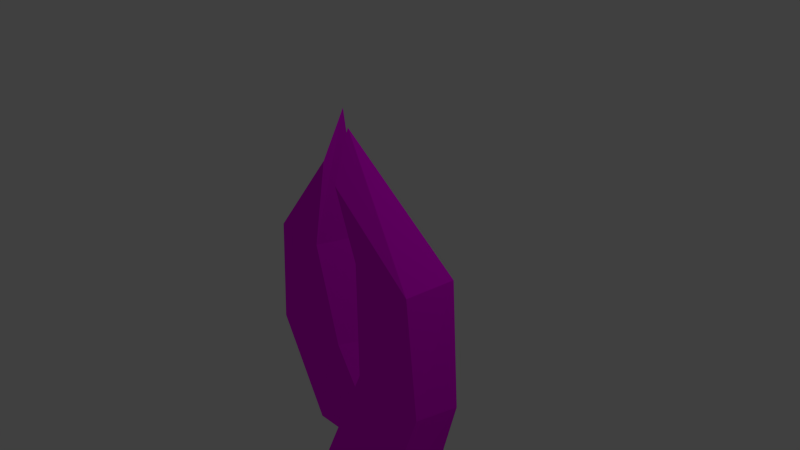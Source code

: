 # Source: Grass2.blend  (saved by Blender 2.75.0; exported with 4.5.12 LTS)
import bpy
from mathutils import Matrix  # noqa: F401  (used for matrix-valued properties, if any)

bpy.ops.wm.read_factory_settings(use_empty=True)
scene = bpy.context.scene
scene.name = 'Scene'

# ---- collections
col_collection_1 = bpy.data.collections.new('Collection 1'); scene.collection.children.link(col_collection_1)

# ---- images (referenced by path relative to the original .blend; pixels are not part of the script)
import os
ASSET_DIR = os.environ.get("B2B_ASSET_DIR", "")  # directory of the original .blend (textures are referenced by path, not embedded)
HERE = os.path.dirname(os.path.abspath(__file__))  # packed textures are extracted next to this script under _unpacked/

def load_image(name, relpath, width, height, colorspace="sRGB"):
    """Load a texture the original file referenced (path relative to the .blend, or extracted next to this script)."""
    p = next((c for c in (os.path.join(HERE, relpath), os.path.join(ASSET_DIR, relpath)) if relpath and os.path.exists(c)), "")
    if p:
        img = bpy.data.images.load(p, check_existing=True)
        img.name = name
    else:  # same state as the original file: an image datablock whose file is absent (Cycles renders it pink)
        img = bpy.data.images.new(name, width, height)
        img.source = "FILE"
        img.filepath = "//" + (relpath or name)
    img.colorspace_settings.name = colorspace
    return img
img_grasstexture_png = load_image('GrassTexture.png', 'textures/GrassTexture.png', 1024, 1024, 'sRGB')

# ---- materials (node trees are filled in below, after node groups)
mat_material = bpy.data.materials.new('Material')
mat_material.alpha_threshold = 0.0
mat_material.roughness = 0.5

# ---- material node trees
mat_material.use_nodes = True; mat_material.node_tree.nodes.clear()
_N = mat_material.node_tree.nodes; _L = mat_material.node_tree.links
n0 = _N.new('ShaderNodeOutputMaterial'); n0.name = 'Material Output'; n0.location = (300, 300)
n1 = _N.new('ShaderNodeBsdfDiffuse'); n1.name = 'Diffuse BSDF'; n1.location = (10, 300)
n2 = _N.new('ShaderNodeTexImage'); n2.name = 'Image Texture'; n2.location = (-180, 300)
n2.width = 140
n2.image = img_grasstexture_png
_L.new(n1.outputs[0], n0.inputs[0])
_L.new(n2.outputs[0], n1.inputs[0])
n0.is_active_output = True

# ---- world
world_world = bpy.data.worlds.new('World'); scene.world = world_world
world_world.color = (0.05088, 0.05088, 0.05088)
world_world.use_sun_shadow = False
world_world.sun_shadow_jitter_overblur = 0.0
world_world.cycles.sampling_method = 'MANUAL'
world_world.cycles.sample_map_resolution = 256

# ---- cameras
cam_camera = bpy.data.cameras.new('Camera')
cam_camera.clip_end = 100.0
cam_camera.lens = 35.0
cam_camera.sensor_width = 32.0
cam_camera.sensor_height = 18.0
cam_camera.ortho_scale = 7.314
cam_camera.dof.focus_distance = 0.0

# ---- lights
light_lamp = bpy.data.lights.new('Lamp', 'POINT')
light_lamp.transmission_factor = 0.0
light_lamp.cutoff_distance = 30.0
light_lamp.energy = 100.0
light_lamp.shadow_buffer_clip_start = 1.001
light_lamp.shadow_soft_size = 0.1
light_lamp.shadow_maximum_resolution = 0.006
light_lamp.use_absolute_resolution = True
light_lamp.cycles.use_multiple_importance_sampling = False

# ---- meshes
me_grass_2 = bpy.data.meshes.new('grass_2')
me_grass_2.from_pydata([(-0.8705, -3.713, 0.3141), (0.6965, -3.715, 0.6969), (1.131, -1.859, 0.3438), (-0.03451, -1.787, 0.2838), (-0.1149, -1.777, -0.2838), (1.236, -1.92, -0.2937), (0.7465, -3.753, -0.2838), (-0.9105, -3.776, -0.3738), (0.9431, -0.1313, 0.3234), (-0.1036, -0.1015, 0.2214), (0.0458, -0.09194, -0.2838), (1.148, -0.02946, -0.2838), (-0.3749, 0.9278, 0.2841), (-0.5127, 1.574, -0.07498), (-1.689, -3.732, -0.2715), (-0.2012, -3.699, -0.2715), (-1.145, -2.079, -0.2465), (-2.489, -2.17, -0.2715), (-2.481, -2.129, -0.8391), (-0.7812, -2.01, -0.7876), (-0.1716, -3.739, -1.047), (-1.642, -3.699, -1.196), (-1.571, -0.5585, -0.2715), (-2.452, -0.5452, -0.3339), (-2.421, -0.4991, -0.8391), (-1.222, -0.4783, -0.8391), (-1.419, 0.7735, -0.367), (-1.274, 1.517, -0.6303)], [], [(0, 1, 2, 3), (4, 5, 6, 7), (1, 6, 5, 2), (7, 0, 3, 4), (3, 2, 8, 9), (4, 3, 9, 10), (10, 11, 5, 4), (2, 5, 11, 8), (9, 8, 12), (10, 9, 12, 13), (13, 11, 10), (8, 11, 13, 12), (14, 15, 16, 17), (18, 19, 20, 21), (15, 20, 19, 16), (21, 14, 17, 18), (17, 16, 22, 23), (18, 17, 23, 24), (24, 25, 19, 18), (16, 19, 25, 22), (23, 22, 26), (24, 23, 26, 27), (27, 25, 24), (22, 25, 27, 26)])
_uv = me_grass_2.uv_layers.new(name='UVMap')
_uv.uv.foreach_set('vector', [0.6977, 0.7431, 0.7451, 0.7431, 0.7451, 0.7603, 0.6977, 0.7603, 0.746, 0.7733, 0.7934, 0.7733, 0.7934, 0.7905, 0.746, 0.7905, 0.7847, 0.8383, 0.7847, 0.7909, 0.8019, 0.7909, 0.8019, 0.8383, 0.7043, 0.8383, 0.7043, 0.7909, 0.7215, 0.7909, 0.7215, 0.8383, 0.6977, 0.7603, 0.7451, 0.7603, 0.7451, 0.7747, 0.6977, 0.7747, 0.7215, 0.8383, 0.7215, 0.7909, 0.7359, 0.7909, 0.7359, 0.8383, 0.746, 0.7589, 0.7934, 0.7589, 0.7934, 0.7733, 0.746, 0.7733, 0.8019, 0.8383, 0.8019, 0.7909, 0.8164, 0.7909, 0.8164, 0.8383, 0.6977, 0.7747, 0.7451, 0.7747, 0.7215, 0.7905, 0.7367, 0.8383, 0.7367, 0.7909, 0.7604, 0.7909, 0.7604, 0.8383, 0.7698, 0.7431, 0.7934, 0.7589, 0.746, 0.7589, 0.784, 0.7909, 0.784, 0.8383, 0.7604, 0.8383, 0.7604, 0.7909, 0.6977, 0.7431, 0.7451, 0.7431, 0.7451, 0.7603, 0.6977, 0.7603, 0.746, 0.7733, 0.7934, 0.7733, 0.7934, 0.7905, 0.746, 0.7905, 0.7847, 0.8383, 0.7847, 0.7909, 0.8019, 0.7909, 0.8019, 0.8383, 0.7043, 0.8383, 0.7043, 0.7909, 0.7215, 0.7909, 0.7215, 0.8383, 0.6977, 0.7603, 0.7451, 0.7603, 0.7451, 0.7747, 0.6977, 0.7747, 0.7215, 0.8383, 0.7215, 0.7909, 0.7359, 0.7909, 0.7359, 0.8383, 0.746, 0.7589, 0.7934, 0.7589, 0.7934, 0.7733, 0.746, 0.7733, 0.8019, 0.8383, 0.8019, 0.7909, 0.8164, 0.7909, 0.8164, 0.8383, 0.6977, 0.7747, 0.7451, 0.7747, 0.7215, 0.7905, 0.7367, 0.8383, 0.7367, 0.7909, 0.7604, 0.7909, 0.7604, 0.8383, 0.7698, 0.7431, 0.7934, 0.7589, 0.746, 0.7589, 0.784, 0.7909, 0.784, 0.8383, 0.7604, 0.8383, 0.7604, 0.7909])
me_grass_2.materials.append(mat_material)
me_grass_2.use_remesh_preserve_volume = False
me_grass_2.use_remesh_preserve_attributes = False
me_grass_2.use_mirror_vertex_groups = False
me_grass_2.update()

# ---- objects
ob_grass_2 = bpy.data.objects.new('grass_2', me_grass_2)
ob_lamp = bpy.data.objects.new('Lamp', light_lamp)
ob_camera = bpy.data.objects.new('Camera', cam_camera)

# ---- transforms, parenting, visibility, modifiers, constraints
ob_grass_2.location = (0.0, 0.0, 0.0)
ob_grass_2.rotation_euler = (1.571, -0.0, 0.0)
ob_grass_2.lineart.crease_threshold = 0.0
ob_lamp.location = (4.076, 1.005, 5.904)
ob_lamp.rotation_euler = (0.6503, 0.05522, 1.866)
ob_lamp.lock_rotations_4d = False
ob_lamp.empty_display_type = 'ARROWS'
ob_lamp.color = (0.0, 0.0, 0.0, 0.0)
ob_lamp.lineart.crease_threshold = 0.0
ob_camera.location = (7.481, -6.508, 5.344)
ob_camera.rotation_euler = (1.109, 0.01082, 0.8149)
ob_camera.lock_rotations_4d = False
ob_camera.empty_display_type = 'ARROWS'
ob_camera.color = (0.0, 0.0, 0.0, 0.0)
ob_camera.display_type = 'WIRE'
ob_camera.lineart.crease_threshold = 0.0

# ---- collection membership
col_collection_1.objects.link(ob_grass_2)
col_collection_1.objects.link(ob_lamp)
col_collection_1.objects.link(ob_camera)

# ---- scene / render settings (as saved in the file)
scene.camera = ob_camera
scene.frame_start = 1; scene.frame_end = 250; scene.frame_set(1)
scene.render.engine = 'CYCLES'
scene.render.resolution_percentage = 50
scene.render.dither_intensity = 0.0
scene.cycles.use_denoising = False
scene.cycles.samples = 10
scene.cycles.sampling_pattern = 'TABULATED_SOBOL'
scene.cycles.light_sampling_threshold = 0.0
scene.cycles.use_adaptive_sampling = False
scene.cycles.use_light_tree = False
scene.cycles.blur_glossy = 0.0
scene.cycles.pixel_filter_type = 'GAUSSIAN'
scene.cycles.sample_clamp_indirect = 0.0
scene.view_settings.view_transform = 'Standard'
bpy.context.view_layer.update()
